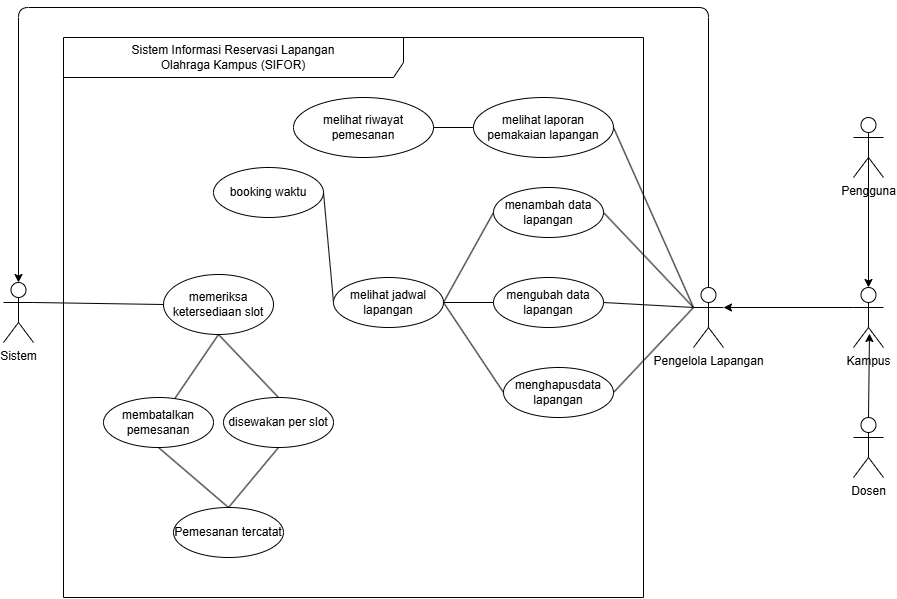

The diagram above was exported from draw.io. Its source (the exported page's mxGraphModel, read from the mxfile embedded in the PNG):
<mxGraphModel dx="1183" dy="1671" grid="1" gridSize="10" guides="1" tooltips="1" connect="1" arrows="1" fold="1" page="1" pageScale="1" pageWidth="850" pageHeight="1100" math="0" shadow="0">
  <root>
    <mxCell id="0" />
    <mxCell id="1" parent="0" />
    <mxCell id="I7eD_FeYVWN8vesQZ_Mo-1" parent="1" style="shape=umlFrame;whiteSpace=wrap;html=1;pointerEvents=0;recursiveResize=0;container=1;collapsible=0;width=340;height=40;" value=" Sistem Informasi Reservasi Lapangan&lt;br/&gt;Olahraga Kampus (SIFOR)" vertex="1">
      <mxGeometry height="560" width="580" x="240" y="100" as="geometry" />
    </mxCell>
    <mxCell id="vHF84Cp498WXyIf_z_Jg-42" edge="1" parent="I7eD_FeYVWN8vesQZ_Mo-1" source="vHF84Cp498WXyIf_z_Jg-3" style="edgeStyle=none;html=1;exitX=0.5;exitY=1;exitDx=0;exitDy=0;entryX=0.5;entryY=0;entryDx=0;entryDy=0;endArrow=none;endFill=0;" target="vHF84Cp498WXyIf_z_Jg-16">
      <mxGeometry relative="1" as="geometry" />
    </mxCell>
    <mxCell id="vHF84Cp498WXyIf_z_Jg-3" parent="I7eD_FeYVWN8vesQZ_Mo-1" style="ellipse;html=1;whiteSpace=wrap;" value="disewakan per slot" vertex="1">
      <mxGeometry height="50" width="110" x="160" y="360" as="geometry" />
    </mxCell>
    <mxCell id="vHF84Cp498WXyIf_z_Jg-9" parent="I7eD_FeYVWN8vesQZ_Mo-1" style="ellipse;html=1;whiteSpace=wrap;" value="booking waktu" vertex="1">
      <mxGeometry height="50" width="110" x="150" y="130" as="geometry" />
    </mxCell>
    <mxCell id="vHF84Cp498WXyIf_z_Jg-43" edge="1" parent="I7eD_FeYVWN8vesQZ_Mo-1" source="vHF84Cp498WXyIf_z_Jg-13" style="edgeStyle=none;html=1;exitX=0;exitY=0.5;exitDx=0;exitDy=0;entryX=1;entryY=0.5;entryDx=0;entryDy=0;endArrow=none;endFill=0;" target="vHF84Cp498WXyIf_z_Jg-9">
      <mxGeometry relative="1" as="geometry" />
    </mxCell>
    <mxCell id="vHF84Cp498WXyIf_z_Jg-13" parent="I7eD_FeYVWN8vesQZ_Mo-1" style="ellipse;html=1;whiteSpace=wrap;" value="melihat jadwal lapangan" vertex="1">
      <mxGeometry height="50" width="110" x="270" y="240" as="geometry" />
    </mxCell>
    <mxCell id="vHF84Cp498WXyIf_z_Jg-29" edge="1" parent="I7eD_FeYVWN8vesQZ_Mo-1" source="vHF84Cp498WXyIf_z_Jg-15" style="edgeStyle=none;html=1;exitX=0.5;exitY=1;exitDx=0;exitDy=0;endArrow=none;endFill=0;" target="vHF84Cp498WXyIf_z_Jg-17">
      <mxGeometry relative="1" as="geometry" />
    </mxCell>
    <mxCell id="vHF84Cp498WXyIf_z_Jg-37" edge="1" parent="I7eD_FeYVWN8vesQZ_Mo-1" source="vHF84Cp498WXyIf_z_Jg-15" style="edgeStyle=none;html=1;exitX=0.5;exitY=1;exitDx=0;exitDy=0;entryX=0.5;entryY=0;entryDx=0;entryDy=0;endArrow=none;endFill=0;" target="vHF84Cp498WXyIf_z_Jg-3">
      <mxGeometry relative="1" as="geometry" />
    </mxCell>
    <mxCell id="vHF84Cp498WXyIf_z_Jg-15" parent="I7eD_FeYVWN8vesQZ_Mo-1" style="ellipse;html=1;whiteSpace=wrap;" value="memeriksa ketersediaan slot" vertex="1">
      <mxGeometry height="60" width="110" x="100" y="237" as="geometry" />
    </mxCell>
    <mxCell id="vHF84Cp498WXyIf_z_Jg-41" edge="1" parent="I7eD_FeYVWN8vesQZ_Mo-1" source="vHF84Cp498WXyIf_z_Jg-17" style="edgeStyle=none;html=1;exitX=0.5;exitY=1;exitDx=0;exitDy=0;endArrow=none;endFill=0;entryX=0.5;entryY=0;entryDx=0;entryDy=0;" target="vHF84Cp498WXyIf_z_Jg-16">
      <mxGeometry relative="1" as="geometry">
        <mxPoint x="170" y="470" as="targetPoint" />
      </mxGeometry>
    </mxCell>
    <mxCell id="vHF84Cp498WXyIf_z_Jg-17" parent="I7eD_FeYVWN8vesQZ_Mo-1" style="ellipse;html=1;whiteSpace=wrap;" value=" membatalkan&lt;br/&gt;pemesanan" vertex="1">
      <mxGeometry height="50" width="110" x="40" y="360" as="geometry" />
    </mxCell>
    <mxCell id="vHF84Cp498WXyIf_z_Jg-38" edge="1" parent="I7eD_FeYVWN8vesQZ_Mo-1" source="vHF84Cp498WXyIf_z_Jg-21" style="edgeStyle=none;html=1;exitX=0;exitY=0.5;exitDx=0;exitDy=0;entryX=1;entryY=0.5;entryDx=0;entryDy=0;endArrow=none;endFill=0;" target="vHF84Cp498WXyIf_z_Jg-13">
      <mxGeometry relative="1" as="geometry" />
    </mxCell>
    <mxCell id="vHF84Cp498WXyIf_z_Jg-21" parent="I7eD_FeYVWN8vesQZ_Mo-1" style="ellipse;html=1;whiteSpace=wrap;" value="menambah data lapangan" vertex="1">
      <mxGeometry height="50" width="110" x="430" y="150" as="geometry" />
    </mxCell>
    <mxCell id="vHF84Cp498WXyIf_z_Jg-39" edge="1" parent="I7eD_FeYVWN8vesQZ_Mo-1" source="vHF84Cp498WXyIf_z_Jg-22" style="edgeStyle=none;html=1;exitX=0;exitY=0.5;exitDx=0;exitDy=0;entryX=1;entryY=0.5;entryDx=0;entryDy=0;endArrow=none;endFill=0;" target="vHF84Cp498WXyIf_z_Jg-13">
      <mxGeometry relative="1" as="geometry" />
    </mxCell>
    <mxCell id="vHF84Cp498WXyIf_z_Jg-22" parent="I7eD_FeYVWN8vesQZ_Mo-1" style="ellipse;html=1;whiteSpace=wrap;" value="&lt;span style=&quot;color: rgb(0, 0, 0);&quot;&gt;mengubah data lapangan&lt;/span&gt;" vertex="1">
      <mxGeometry height="50" width="110" x="430" y="240" as="geometry" />
    </mxCell>
    <mxCell id="vHF84Cp498WXyIf_z_Jg-23" parent="I7eD_FeYVWN8vesQZ_Mo-1" style="ellipse;html=1;whiteSpace=wrap;" value="&lt;span style=&quot;color: rgb(0, 0, 0);&quot;&gt;menghapusdata lapangan&lt;/span&gt;" vertex="1">
      <mxGeometry height="50" width="110" x="440" y="330" as="geometry" />
    </mxCell>
    <mxCell id="vHF84Cp498WXyIf_z_Jg-16" parent="I7eD_FeYVWN8vesQZ_Mo-1" style="ellipse;html=1;whiteSpace=wrap;" value="Pemesanan tercatat" vertex="1">
      <mxGeometry height="50" width="110" x="110" y="470" as="geometry" />
    </mxCell>
    <mxCell id="vHF84Cp498WXyIf_z_Jg-40" edge="1" parent="I7eD_FeYVWN8vesQZ_Mo-1" source="vHF84Cp498WXyIf_z_Jg-23" style="edgeStyle=none;html=1;exitX=0;exitY=0.5;exitDx=0;exitDy=0;entryX=1;entryY=0.5;entryDx=0;entryDy=0;endArrow=none;endFill=0;" target="vHF84Cp498WXyIf_z_Jg-13">
      <mxGeometry relative="1" as="geometry" />
    </mxCell>
    <mxCell id="vHF84Cp498WXyIf_z_Jg-65" edge="1" parent="I7eD_FeYVWN8vesQZ_Mo-1" source="vHF84Cp498WXyIf_z_Jg-62" style="edgeStyle=none;html=1;exitX=0;exitY=0.5;exitDx=0;exitDy=0;entryX=1;entryY=0.5;entryDx=0;entryDy=0;endArrow=none;endFill=0;" target="vHF84Cp498WXyIf_z_Jg-64">
      <mxGeometry relative="1" as="geometry" />
    </mxCell>
    <mxCell id="vHF84Cp498WXyIf_z_Jg-62" parent="I7eD_FeYVWN8vesQZ_Mo-1" style="ellipse;html=1;whiteSpace=wrap;" value="melihat laporan pemakaian lapangan" vertex="1">
      <mxGeometry height="60" width="140" x="410" y="60" as="geometry" />
    </mxCell>
    <mxCell id="vHF84Cp498WXyIf_z_Jg-64" parent="I7eD_FeYVWN8vesQZ_Mo-1" style="ellipse;html=1;whiteSpace=wrap;" value="melihat riwayat pemesanan" vertex="1">
      <mxGeometry height="60" width="140" x="230" y="60" as="geometry" />
    </mxCell>
    <mxCell id="vHF84Cp498WXyIf_z_Jg-28" edge="1" parent="1" source="vHF84Cp498WXyIf_z_Jg-14" style="edgeStyle=none;html=1;exitX=1;exitY=0.3333333333333333;exitDx=0;exitDy=0;exitPerimeter=0;entryX=0;entryY=0.5;entryDx=0;entryDy=0;endArrow=none;endFill=0;" target="vHF84Cp498WXyIf_z_Jg-15">
      <mxGeometry relative="1" as="geometry" />
    </mxCell>
    <mxCell id="vHF84Cp498WXyIf_z_Jg-14" parent="1" style="shape=umlActor;verticalLabelPosition=bottom;verticalAlign=top;html=1;labelPerimeter=1;" value="Sistem" vertex="1">
      <mxGeometry height="60" width="30" x="180" y="345" as="geometry" />
    </mxCell>
    <mxCell id="vHF84Cp498WXyIf_z_Jg-24" edge="1" parent="1" source="vHF84Cp498WXyIf_z_Jg-19" style="edgeStyle=none;html=1;exitX=0;exitY=0.3333333333333333;exitDx=0;exitDy=0;exitPerimeter=0;entryX=1;entryY=0.5;entryDx=0;entryDy=0;endArrow=none;endFill=0;" target="vHF84Cp498WXyIf_z_Jg-21">
      <mxGeometry relative="1" as="geometry" />
    </mxCell>
    <mxCell id="vHF84Cp498WXyIf_z_Jg-25" edge="1" parent="1" source="vHF84Cp498WXyIf_z_Jg-19" style="edgeStyle=none;html=1;exitX=0;exitY=0.3333333333333333;exitDx=0;exitDy=0;exitPerimeter=0;entryX=1;entryY=0.5;entryDx=0;entryDy=0;endArrow=none;endFill=0;" target="vHF84Cp498WXyIf_z_Jg-22">
      <mxGeometry relative="1" as="geometry" />
    </mxCell>
    <mxCell id="vHF84Cp498WXyIf_z_Jg-26" edge="1" parent="1" source="vHF84Cp498WXyIf_z_Jg-19" style="html=1;exitX=0;exitY=0.3333333333333333;exitDx=0;exitDy=0;exitPerimeter=0;entryX=1;entryY=0.5;entryDx=0;entryDy=0;endArrow=none;endFill=0;" target="vHF84Cp498WXyIf_z_Jg-23">
      <mxGeometry relative="1" as="geometry" />
    </mxCell>
    <mxCell id="vHF84Cp498WXyIf_z_Jg-19" parent="1" style="shape=umlActor;verticalLabelPosition=bottom;verticalAlign=top;html=1;labelPerimeter=1;" value="Pengelola Lapangan" vertex="1">
      <mxGeometry height="60" width="30" x="870" y="350" as="geometry" />
    </mxCell>
    <mxCell id="vHF84Cp498WXyIf_z_Jg-31" parent="1" style="shape=umlActor;verticalLabelPosition=bottom;verticalAlign=top;html=1;labelPerimeter=1;" value="Pengguna" vertex="1">
      <mxGeometry height="60" width="30" x="1030" y="180" as="geometry" />
    </mxCell>
    <mxCell id="vHF84Cp498WXyIf_z_Jg-32" parent="1" style="shape=umlActor;verticalLabelPosition=bottom;verticalAlign=top;html=1;labelPerimeter=1;" value="Kampus&lt;div&gt;&lt;br&gt;&lt;/div&gt;" vertex="1">
      <mxGeometry height="60" width="30" x="1030" y="350" as="geometry" />
    </mxCell>
    <mxCell id="vHF84Cp498WXyIf_z_Jg-33" edge="1" parent="1" source="vHF84Cp498WXyIf_z_Jg-31" style="edgeStyle=none;html=1;exitX=0.5;exitY=0.5;exitDx=0;exitDy=0;exitPerimeter=0;entryX=0.5;entryY=0;entryDx=0;entryDy=0;entryPerimeter=0;" target="vHF84Cp498WXyIf_z_Jg-32">
      <mxGeometry relative="1" as="geometry" />
    </mxCell>
    <mxCell id="vHF84Cp498WXyIf_z_Jg-34" parent="1" style="shape=umlActor;verticalLabelPosition=bottom;verticalAlign=top;html=1;labelPerimeter=1;" value="Dosen" vertex="1">
      <mxGeometry height="60" width="30" x="1030" y="480" as="geometry" />
    </mxCell>
    <mxCell id="vHF84Cp498WXyIf_z_Jg-35" edge="1" parent="1" source="vHF84Cp498WXyIf_z_Jg-34" style="edgeStyle=none;html=1;exitX=0.5;exitY=0;exitDx=0;exitDy=0;exitPerimeter=0;entryX=0.533;entryY=0.767;entryDx=0;entryDy=0;entryPerimeter=0;" target="vHF84Cp498WXyIf_z_Jg-32">
      <mxGeometry relative="1" as="geometry" />
    </mxCell>
    <mxCell id="vHF84Cp498WXyIf_z_Jg-36" edge="1" parent="1" source="vHF84Cp498WXyIf_z_Jg-32" style="edgeStyle=none;html=1;exitX=0;exitY=0.3333333333333333;exitDx=0;exitDy=0;exitPerimeter=0;entryX=1;entryY=0.3333333333333333;entryDx=0;entryDy=0;entryPerimeter=0;" target="vHF84Cp498WXyIf_z_Jg-19">
      <mxGeometry relative="1" as="geometry" />
    </mxCell>
    <mxCell id="vHF84Cp498WXyIf_z_Jg-63" edge="1" parent="1" source="vHF84Cp498WXyIf_z_Jg-62" style="edgeStyle=none;html=1;exitX=1;exitY=0.5;exitDx=0;exitDy=0;entryX=0;entryY=0.3333333333333333;entryDx=0;entryDy=0;entryPerimeter=0;endArrow=none;endFill=0;" target="vHF84Cp498WXyIf_z_Jg-19">
      <mxGeometry relative="1" as="geometry" />
    </mxCell>
    <mxCell id="vHF84Cp498WXyIf_z_Jg-67" edge="1" parent="1" source="vHF84Cp498WXyIf_z_Jg-19" style="edgeStyle=orthogonalEdgeStyle;html=1;exitX=0.5;exitY=0;exitDx=0;exitDy=0;exitPerimeter=0;entryX=0.5;entryY=0;entryDx=0;entryDy=0;entryPerimeter=0;" target="vHF84Cp498WXyIf_z_Jg-14">
      <mxGeometry relative="1" as="geometry">
        <Array as="points">
          <mxPoint x="885" y="70" />
          <mxPoint x="195" y="70" />
        </Array>
      </mxGeometry>
    </mxCell>
  </root>
</mxGraphModel>